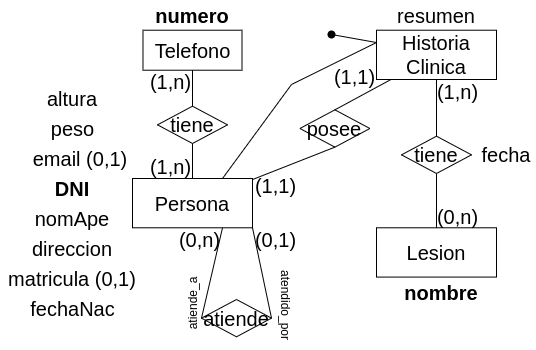

The diagram above was exported from draw.io. Its source (the exported page's mxGraphModel, read from the mxfile embedded in the PNG):
<mxGraphModel dx="880" dy="559" grid="1" gridSize="5" guides="1" tooltips="1" connect="1" arrows="1" fold="1" page="1" pageScale="1" pageWidth="1169" pageHeight="827" math="0" shadow="0">
  <root>
    <mxCell id="0" />
    <mxCell id="1" parent="0" />
    <mxCell id="JlCt_x2e4MigXsqh89O6-30" value="&lt;font style=&quot;font-size: 20px;&quot;&gt;Persona&lt;/font&gt;" style="whiteSpace=wrap;html=1;align=center;fontSize=20;" parent="1" vertex="1">
      <mxGeometry x="175.9999999999999" y="389" width="120" height="49.29" as="geometry" />
    </mxCell>
    <mxCell id="JlCt_x2e4MigXsqh89O6-36" value="nomApe" style="text;html=1;strokeColor=none;fillColor=none;align=center;verticalAlign=middle;whiteSpace=wrap;rounded=0;fontSize=20;rotation=0;" parent="1" vertex="1">
      <mxGeometry x="71" y="414" width="90" height="30" as="geometry" />
    </mxCell>
    <mxCell id="JlCt_x2e4MigXsqh89O6-37" value="DNI" style="text;html=1;strokeColor=none;fillColor=none;align=center;verticalAlign=middle;whiteSpace=wrap;rounded=0;fontSize=20;rotation=0;fontStyle=1" parent="1" vertex="1">
      <mxGeometry x="91" y="384" width="50" height="30" as="geometry" />
    </mxCell>
    <mxCell id="br8IDJtSUvStnK5qiO5Y-2" value="direccion" style="text;html=1;strokeColor=none;fillColor=none;align=center;verticalAlign=middle;whiteSpace=wrap;rounded=0;fontSize=20;rotation=0;" parent="1" vertex="1">
      <mxGeometry x="71" y="444" width="90" height="30" as="geometry" />
    </mxCell>
    <mxCell id="br8IDJtSUvStnK5qiO5Y-3" value="email (0,1)" style="text;html=1;strokeColor=none;fillColor=none;align=center;verticalAlign=middle;whiteSpace=wrap;rounded=0;fontSize=20;rotation=0;" parent="1" vertex="1">
      <mxGeometry x="72" y="354" width="104" height="30" as="geometry" />
    </mxCell>
    <mxCell id="YrD-Kv3prQhofjOI1F3Z-1" value="peso" style="text;html=1;strokeColor=none;fillColor=none;align=center;verticalAlign=middle;whiteSpace=wrap;rounded=0;fontSize=20;rotation=0;" vertex="1" parent="1">
      <mxGeometry x="83.5" y="324" width="65" height="30" as="geometry" />
    </mxCell>
    <mxCell id="YrD-Kv3prQhofjOI1F3Z-2" value="altura" style="text;html=1;strokeColor=none;fillColor=none;align=center;verticalAlign=middle;whiteSpace=wrap;rounded=0;fontSize=20;rotation=0;" vertex="1" parent="1">
      <mxGeometry x="71" y="294" width="90" height="30" as="geometry" />
    </mxCell>
    <mxCell id="YrD-Kv3prQhofjOI1F3Z-3" value="matricula (0,1)" style="text;html=1;strokeColor=none;fillColor=none;align=center;verticalAlign=middle;whiteSpace=wrap;rounded=0;fontSize=20;rotation=0;" vertex="1" parent="1">
      <mxGeometry x="44" y="474" width="144" height="30" as="geometry" />
    </mxCell>
    <mxCell id="YrD-Kv3prQhofjOI1F3Z-4" value="Telefono" style="whiteSpace=wrap;html=1;align=center;fontSize=20;" vertex="1" parent="1">
      <mxGeometry x="186.5" y="240.71" width="99" height="40" as="geometry" />
    </mxCell>
    <mxCell id="YrD-Kv3prQhofjOI1F3Z-5" value="tiene" style="shape=rhombus;perimeter=rhombusPerimeter;whiteSpace=wrap;html=1;align=center;fontSize=20;" vertex="1" parent="1">
      <mxGeometry x="201.00000000000006" y="316.70000000000005" width="70" height="37.3" as="geometry" />
    </mxCell>
    <mxCell id="YrD-Kv3prQhofjOI1F3Z-6" value="posee" style="shape=rhombus;perimeter=rhombusPerimeter;whiteSpace=wrap;html=1;align=center;fontSize=20;" vertex="1" parent="1">
      <mxGeometry x="343.40000000000003" y="320.35" width="70" height="37.3" as="geometry" />
    </mxCell>
    <mxCell id="YrD-Kv3prQhofjOI1F3Z-7" value="&lt;font style=&quot;font-size: 20px;&quot;&gt;Historia&lt;br&gt;Clinica&lt;br&gt;&lt;/font&gt;" style="whiteSpace=wrap;html=1;align=center;fontSize=20;" vertex="1" parent="1">
      <mxGeometry x="419.9999999999999" y="240.71" width="120" height="49.29" as="geometry" />
    </mxCell>
    <mxCell id="YrD-Kv3prQhofjOI1F3Z-8" value="&lt;font style=&quot;font-size: 20px;&quot;&gt;Lesion&lt;br&gt;&lt;/font&gt;" style="whiteSpace=wrap;html=1;align=center;fontSize=20;" vertex="1" parent="1">
      <mxGeometry x="419.9999999999999" y="438.29" width="120" height="49.29" as="geometry" />
    </mxCell>
    <mxCell id="YrD-Kv3prQhofjOI1F3Z-9" value="fechaNac" style="text;html=1;strokeColor=none;fillColor=none;align=center;verticalAlign=middle;whiteSpace=wrap;rounded=0;fontSize=20;rotation=0;" vertex="1" parent="1">
      <mxGeometry x="69.5" y="504" width="93" height="30" as="geometry" />
    </mxCell>
    <mxCell id="YrD-Kv3prQhofjOI1F3Z-11" value="atiende" style="shape=rhombus;perimeter=rhombusPerimeter;whiteSpace=wrap;html=1;align=center;fontSize=20;" vertex="1" parent="1">
      <mxGeometry x="245.00000000000006" y="510" width="70" height="37.3" as="geometry" />
    </mxCell>
    <mxCell id="YrD-Kv3prQhofjOI1F3Z-12" value="" style="endArrow=none;html=1;rounded=0;fontSize=20;exitX=1;exitY=0.5;exitDx=0;exitDy=0;entryX=1;entryY=1;entryDx=0;entryDy=0;" edge="1" parent="1" source="YrD-Kv3prQhofjOI1F3Z-11" target="JlCt_x2e4MigXsqh89O6-30">
      <mxGeometry width="50" height="50" relative="1" as="geometry">
        <mxPoint x="549" y="574" as="sourcePoint" />
        <mxPoint x="479" y="540" as="targetPoint" />
      </mxGeometry>
    </mxCell>
    <mxCell id="YrD-Kv3prQhofjOI1F3Z-13" value="" style="endArrow=none;html=1;rounded=0;fontSize=20;exitX=0;exitY=0.5;exitDx=0;exitDy=0;entryX=0.75;entryY=1;entryDx=0;entryDy=0;" edge="1" parent="1" source="YrD-Kv3prQhofjOI1F3Z-11" target="JlCt_x2e4MigXsqh89O6-30">
      <mxGeometry width="50" height="50" relative="1" as="geometry">
        <mxPoint x="554" y="579" as="sourcePoint" />
        <mxPoint x="484" y="545" as="targetPoint" />
      </mxGeometry>
    </mxCell>
    <mxCell id="YrD-Kv3prQhofjOI1F3Z-14" value="(0,1)" style="text;html=1;strokeColor=none;fillColor=none;align=center;verticalAlign=middle;whiteSpace=wrap;rounded=0;fontSize=20;rotation=0;" vertex="1" parent="1">
      <mxGeometry x="296" y="438.28999999999996" width="47.4" height="23.17" as="geometry" />
    </mxCell>
    <mxCell id="YrD-Kv3prQhofjOI1F3Z-15" value="(0,n)" style="text;html=1;strokeColor=none;fillColor=none;align=center;verticalAlign=middle;whiteSpace=wrap;rounded=0;fontSize=20;rotation=0;" vertex="1" parent="1">
      <mxGeometry x="220" y="438.28999999999996" width="47.4" height="23.17" as="geometry" />
    </mxCell>
    <mxCell id="YrD-Kv3prQhofjOI1F3Z-16" value="" style="endArrow=none;html=1;rounded=0;fontSize=20;exitX=0.5;exitY=1;exitDx=0;exitDy=0;" edge="1" parent="1" source="YrD-Kv3prQhofjOI1F3Z-6" target="JlCt_x2e4MigXsqh89O6-30">
      <mxGeometry width="50" height="50" relative="1" as="geometry">
        <mxPoint x="250" y="534" as="sourcePoint" />
        <mxPoint x="271" y="443" as="targetPoint" />
      </mxGeometry>
    </mxCell>
    <mxCell id="YrD-Kv3prQhofjOI1F3Z-17" value="" style="endArrow=none;html=1;rounded=0;fontSize=20;entryX=0.5;entryY=0;entryDx=0;entryDy=0;" edge="1" parent="1" source="YrD-Kv3prQhofjOI1F3Z-7" target="YrD-Kv3prQhofjOI1F3Z-6">
      <mxGeometry width="50" height="50" relative="1" as="geometry">
        <mxPoint x="470" y="393" as="sourcePoint" />
        <mxPoint x="301" y="412" as="targetPoint" />
      </mxGeometry>
    </mxCell>
    <mxCell id="YrD-Kv3prQhofjOI1F3Z-18" value="resumen" style="text;html=1;strokeColor=none;fillColor=none;align=center;verticalAlign=middle;whiteSpace=wrap;rounded=0;fontSize=20;rotation=0;" vertex="1" parent="1">
      <mxGeometry x="435" y="210.70999999999998" width="90" height="30" as="geometry" />
    </mxCell>
    <mxCell id="YrD-Kv3prQhofjOI1F3Z-19" value="tiene" style="shape=rhombus;perimeter=rhombusPerimeter;whiteSpace=wrap;html=1;align=center;fontSize=20;" vertex="1" parent="1">
      <mxGeometry x="445" y="346.7" width="70" height="37.3" as="geometry" />
    </mxCell>
    <mxCell id="YrD-Kv3prQhofjOI1F3Z-21" value="fecha" style="text;html=1;strokeColor=none;fillColor=none;align=center;verticalAlign=middle;whiteSpace=wrap;rounded=0;fontSize=20;rotation=0;" vertex="1" parent="1">
      <mxGeometry x="520" y="350.35" width="60" height="30" as="geometry" />
    </mxCell>
    <mxCell id="YrD-Kv3prQhofjOI1F3Z-22" value="" style="endArrow=none;html=1;rounded=0;fontSize=20;entryX=0.5;entryY=0;entryDx=0;entryDy=0;" edge="1" parent="1" source="YrD-Kv3prQhofjOI1F3Z-7" target="YrD-Kv3prQhofjOI1F3Z-19">
      <mxGeometry width="50" height="50" relative="1" as="geometry">
        <mxPoint x="383" y="363" as="sourcePoint" />
        <mxPoint x="301" y="395" as="targetPoint" />
      </mxGeometry>
    </mxCell>
    <mxCell id="YrD-Kv3prQhofjOI1F3Z-23" value="" style="endArrow=none;html=1;rounded=0;fontSize=20;" edge="1" parent="1" source="YrD-Kv3prQhofjOI1F3Z-19" target="YrD-Kv3prQhofjOI1F3Z-8">
      <mxGeometry width="50" height="50" relative="1" as="geometry">
        <mxPoint x="485" y="295" as="sourcePoint" />
        <mxPoint x="480" y="460" as="targetPoint" />
      </mxGeometry>
    </mxCell>
    <mxCell id="YrD-Kv3prQhofjOI1F3Z-24" value="&lt;b&gt;nombre&lt;/b&gt;" style="text;html=1;strokeColor=none;fillColor=none;align=center;verticalAlign=middle;whiteSpace=wrap;rounded=0;fontSize=20;rotation=0;" vertex="1" parent="1">
      <mxGeometry x="440" y="487.58" width="90" height="30" as="geometry" />
    </mxCell>
    <mxCell id="YrD-Kv3prQhofjOI1F3Z-25" value="" style="endArrow=none;html=1;rounded=0;fontSize=20;" edge="1" parent="1" source="YrD-Kv3prQhofjOI1F3Z-4" target="YrD-Kv3prQhofjOI1F3Z-5">
      <mxGeometry width="50" height="50" relative="1" as="geometry">
        <mxPoint x="485" y="295" as="sourcePoint" />
        <mxPoint x="485" y="352" as="targetPoint" />
      </mxGeometry>
    </mxCell>
    <mxCell id="YrD-Kv3prQhofjOI1F3Z-26" value="" style="endArrow=none;html=1;rounded=0;fontSize=20;" edge="1" parent="1" source="YrD-Kv3prQhofjOI1F3Z-5" target="JlCt_x2e4MigXsqh89O6-30">
      <mxGeometry width="50" height="50" relative="1" as="geometry">
        <mxPoint x="241" y="286" as="sourcePoint" />
        <mxPoint x="241" y="322" as="targetPoint" />
      </mxGeometry>
    </mxCell>
    <mxCell id="YrD-Kv3prQhofjOI1F3Z-27" value="&lt;b&gt;numero&lt;/b&gt;" style="text;html=1;strokeColor=none;fillColor=none;align=center;verticalAlign=middle;whiteSpace=wrap;rounded=0;fontSize=20;rotation=0;" vertex="1" parent="1">
      <mxGeometry x="191" y="210.70999999999998" width="90" height="30" as="geometry" />
    </mxCell>
    <mxCell id="YrD-Kv3prQhofjOI1F3Z-28" value="(1,1)" style="text;html=1;strokeColor=none;fillColor=none;align=center;verticalAlign=middle;whiteSpace=wrap;rounded=0;fontSize=20;rotation=0;" vertex="1" parent="1">
      <mxGeometry x="296" y="384" width="47.4" height="23.17" as="geometry" />
    </mxCell>
    <mxCell id="YrD-Kv3prQhofjOI1F3Z-29" value="(1,1)" style="text;html=1;strokeColor=none;fillColor=none;align=center;verticalAlign=middle;whiteSpace=wrap;rounded=0;fontSize=20;rotation=0;" vertex="1" parent="1">
      <mxGeometry x="375" y="275" width="47.4" height="23.17" as="geometry" />
    </mxCell>
    <mxCell id="YrD-Kv3prQhofjOI1F3Z-30" value="(1,n)" style="text;html=1;strokeColor=none;fillColor=none;align=center;verticalAlign=middle;whiteSpace=wrap;rounded=0;fontSize=20;rotation=0;" vertex="1" parent="1">
      <mxGeometry x="477.6" y="290" width="47.4" height="23.17" as="geometry" />
    </mxCell>
    <mxCell id="YrD-Kv3prQhofjOI1F3Z-31" value="(0,n)" style="text;html=1;strokeColor=none;fillColor=none;align=center;verticalAlign=middle;whiteSpace=wrap;rounded=0;fontSize=20;rotation=0;" vertex="1" parent="1">
      <mxGeometry x="477.6" y="415.12" width="47.4" height="23.17" as="geometry" />
    </mxCell>
    <mxCell id="YrD-Kv3prQhofjOI1F3Z-32" value="" style="endArrow=none;html=1;rounded=0;exitX=0;exitY=0.25;exitDx=0;exitDy=0;" edge="1" parent="1" target="YrD-Kv3prQhofjOI1F3Z-33" source="YrD-Kv3prQhofjOI1F3Z-7">
      <mxGeometry width="50" height="50" relative="1" as="geometry">
        <mxPoint x="384.9999999999999" y="252.93780999999998" as="sourcePoint" />
        <mxPoint x="387" y="196.48" as="targetPoint" />
        <Array as="points" />
      </mxGeometry>
    </mxCell>
    <mxCell id="YrD-Kv3prQhofjOI1F3Z-33" value="" style="shape=waypoint;sketch=0;size=6;pointerEvents=1;points=[];fillColor=none;resizable=0;rotatable=0;perimeter=centerPerimeter;snapToPoint=1;strokeWidth=2;" vertex="1" parent="1">
      <mxGeometry x="365" y="235" width="20" height="20" as="geometry" />
    </mxCell>
    <mxCell id="YrD-Kv3prQhofjOI1F3Z-34" value="" style="endArrow=none;html=1;rounded=0;exitX=0;exitY=0.25;exitDx=0;exitDy=0;entryX=0.75;entryY=0;entryDx=0;entryDy=0;" edge="1" parent="1" source="YrD-Kv3prQhofjOI1F3Z-7" target="JlCt_x2e4MigXsqh89O6-30">
      <mxGeometry width="50" height="50" relative="1" as="geometry">
        <mxPoint x="425" y="258" as="sourcePoint" />
        <mxPoint x="380" y="250" as="targetPoint" />
        <Array as="points">
          <mxPoint x="335" y="295" />
        </Array>
      </mxGeometry>
    </mxCell>
    <mxCell id="YrD-Kv3prQhofjOI1F3Z-35" value="(1,n)" style="text;html=1;strokeColor=none;fillColor=none;align=center;verticalAlign=middle;whiteSpace=wrap;rounded=0;fontSize=20;rotation=0;" vertex="1" parent="1">
      <mxGeometry x="191" y="365.83" width="47.4" height="23.17" as="geometry" />
    </mxCell>
    <mxCell id="YrD-Kv3prQhofjOI1F3Z-36" value="(1,n)" style="text;html=1;strokeColor=none;fillColor=none;align=center;verticalAlign=middle;whiteSpace=wrap;rounded=0;fontSize=20;rotation=0;" vertex="1" parent="1">
      <mxGeometry x="191" y="280.71" width="47.4" height="23.17" as="geometry" />
    </mxCell>
    <mxCell id="YrD-Kv3prQhofjOI1F3Z-37" value="atendido_por" style="text;html=1;align=center;verticalAlign=middle;resizable=0;points=[];autosize=1;strokeColor=none;fillColor=none;rotation=90;" vertex="1" parent="1">
      <mxGeometry x="283.5" y="500" width="90" height="30" as="geometry" />
    </mxCell>
    <mxCell id="YrD-Kv3prQhofjOI1F3Z-38" value="atiende_a" style="text;html=1;align=center;verticalAlign=middle;resizable=0;points=[];autosize=1;strokeColor=none;fillColor=none;rotation=270;" vertex="1" parent="1">
      <mxGeometry x="199" y="500" width="75" height="30" as="geometry" />
    </mxCell>
  </root>
</mxGraphModel>